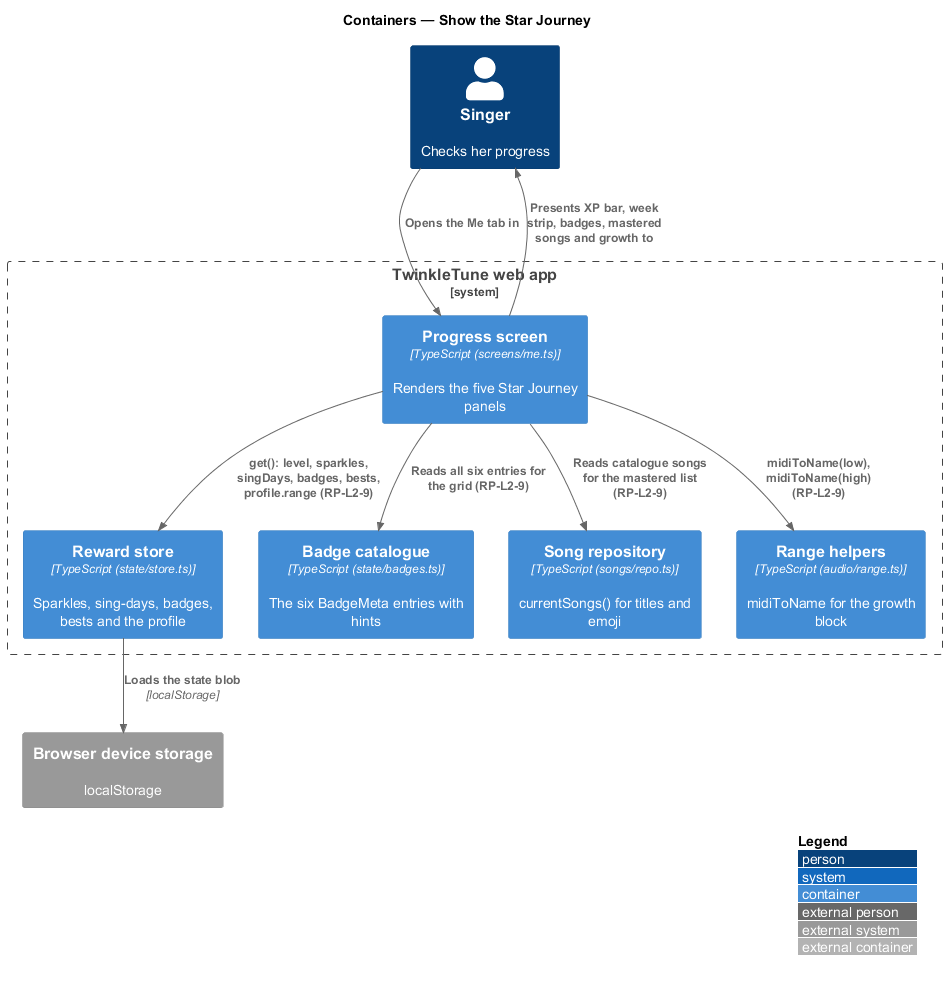

The diagram above was rendered by PlantUML. Its source (embedded in the PNG):
@startuml
!include <C4/C4_Container>
LAYOUT_WITH_LEGEND()
title Containers — Show the Star Journey

Person(singer, "Singer", "Checks her progress")
System_Boundary(twinkle, "TwinkleTune web app") {
  Container(me, "Progress screen", "TypeScript (screens/me.ts)", "Renders the five Star Journey panels")
  Container(store, "Reward store", "TypeScript (state/store.ts)", "Sparkles, sing-days, badges, bests and the profile")
  Container(badges, "Badge catalogue", "TypeScript (state/badges.ts)", "The six BadgeMeta entries with hints")
  Container(repo, "Song repository", "TypeScript (songs/repo.ts)", "currentSongs() for titles and emoji")
  Container(range, "Range helpers", "TypeScript (audio/range.ts)", "midiToName for the growth block")
}
System_Ext(storage, "Browser device storage", "localStorage")

Rel(singer, me, "Opens the Me tab in")
Rel(me, store, "get(): level, sparkles, singDays, badges, bests, profile.range (RP-L2-9)")
Rel(me, badges, "Reads all six entries for the grid (RP-L2-9)")
Rel(me, repo, "Reads catalogue songs for the mastered list (RP-L2-9)")
Rel(me, range, "midiToName(low), midiToName(high) (RP-L2-9)")
Rel(store, storage, "Loads the state blob", "localStorage")
Rel(me, singer, "Presents XP bar, week strip, badges, mastered songs and growth to")
@enduml